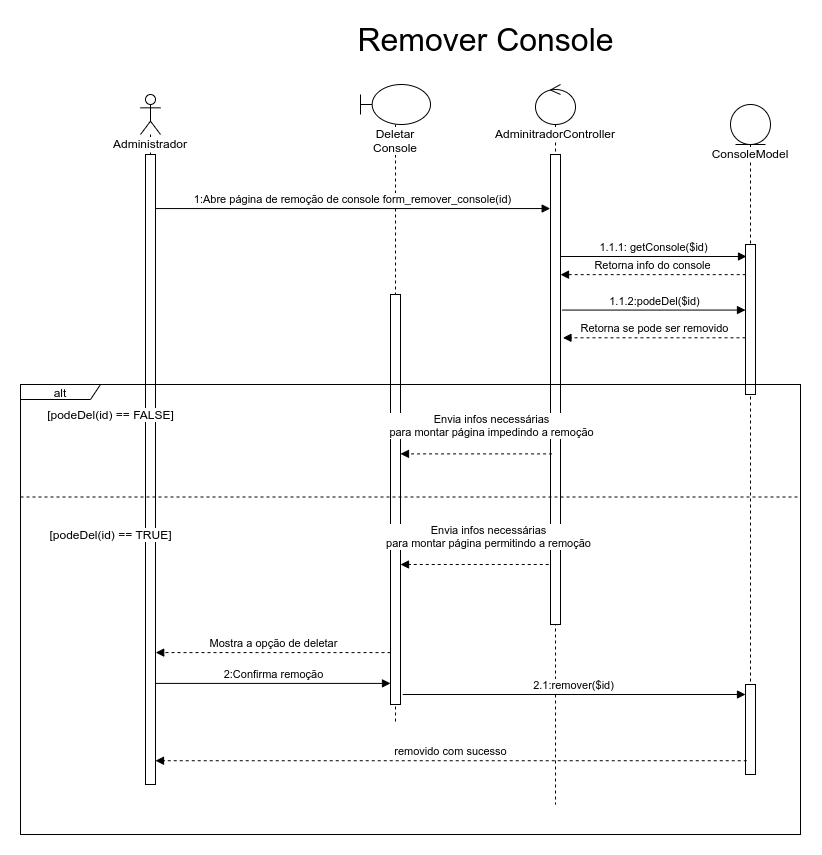

The diagram above was exported from draw.io. Its source (the exported page's mxGraphModel, read from the mxfile embedded in the PNG):
<mxGraphModel dx="868" dy="593" grid="1" gridSize="10" guides="1" tooltips="1" connect="1" arrows="1" fold="1" page="1" pageScale="1" pageWidth="850" pageHeight="1100" math="0" shadow="0">
  <root>
    <mxCell id="TcUxoh_8M38CVEYqvKDR-0" />
    <mxCell id="TcUxoh_8M38CVEYqvKDR-1" parent="TcUxoh_8M38CVEYqvKDR-0" />
    <mxCell id="oXVVa6AzDbfb0gK3cK66-0" value="alt" style="shape=umlFrame;whiteSpace=wrap;html=1;width=80;height=15;" parent="TcUxoh_8M38CVEYqvKDR-1" vertex="1">
      <mxGeometry x="40" y="400" width="780" height="450" as="geometry" />
    </mxCell>
    <mxCell id="CvUIZZbo-vGoB8ubcnG1-2" value="&lt;span style=&quot;background-color: rgb(255 , 255 , 255)&quot;&gt;Administrador&lt;/span&gt;" style="shape=umlLifeline;participant=umlActor;perimeter=lifelinePerimeter;whiteSpace=wrap;html=1;container=1;collapsible=0;recursiveResize=0;verticalAlign=top;spacingTop=36;outlineConnect=0;" parent="TcUxoh_8M38CVEYqvKDR-1" vertex="1">
      <mxGeometry x="160" y="110" width="20" height="690" as="geometry" />
    </mxCell>
    <mxCell id="CvUIZZbo-vGoB8ubcnG1-3" value="" style="html=1;points=[];perimeter=orthogonalPerimeter;fillColor=default;" parent="CvUIZZbo-vGoB8ubcnG1-2" vertex="1">
      <mxGeometry x="5" y="60" width="10" height="630" as="geometry" />
    </mxCell>
    <mxCell id="CvUIZZbo-vGoB8ubcnG1-4" value="&lt;span style=&quot;background-color: rgb(255 , 255 , 255)&quot;&gt;Deletar Console&lt;/span&gt;" style="shape=umlLifeline;participant=umlBoundary;perimeter=lifelinePerimeter;whiteSpace=wrap;html=1;container=1;collapsible=0;recursiveResize=0;verticalAlign=top;spacingTop=36;outlineConnect=0;" parent="TcUxoh_8M38CVEYqvKDR-1" vertex="1">
      <mxGeometry x="380" y="100" width="70" height="640" as="geometry" />
    </mxCell>
    <mxCell id="CvUIZZbo-vGoB8ubcnG1-6" value="" style="html=1;points=[];perimeter=orthogonalPerimeter;labelBackgroundColor=none;fontSize=12;fillColor=default;" parent="CvUIZZbo-vGoB8ubcnG1-4" vertex="1">
      <mxGeometry x="30" y="210" width="10" height="410" as="geometry" />
    </mxCell>
    <mxCell id="CvUIZZbo-vGoB8ubcnG1-7" value="&lt;span style=&quot;background-color: rgb(255 , 255 , 255)&quot;&gt;AdminitradorController&lt;/span&gt;" style="shape=umlLifeline;participant=umlControl;perimeter=lifelinePerimeter;whiteSpace=wrap;html=1;container=1;collapsible=0;recursiveResize=0;verticalAlign=top;spacingTop=36;outlineConnect=0;fillColor=default;" parent="TcUxoh_8M38CVEYqvKDR-1" vertex="1">
      <mxGeometry x="555" y="100" width="40" height="720" as="geometry" />
    </mxCell>
    <mxCell id="CvUIZZbo-vGoB8ubcnG1-8" value="" style="html=1;points=[];perimeter=orthogonalPerimeter;labelBackgroundColor=#FFFFFF;fillColor=default;" parent="CvUIZZbo-vGoB8ubcnG1-7" vertex="1">
      <mxGeometry x="15" y="70" width="10" height="470" as="geometry" />
    </mxCell>
    <mxCell id="CvUIZZbo-vGoB8ubcnG1-9" value="ConsoleModel" style="shape=umlLifeline;participant=umlEntity;perimeter=lifelinePerimeter;whiteSpace=wrap;html=1;container=1;collapsible=0;recursiveResize=0;verticalAlign=top;spacingTop=36;outlineConnect=0;labelBackgroundColor=#FFFFFF;fillColor=default;" parent="TcUxoh_8M38CVEYqvKDR-1" vertex="1">
      <mxGeometry x="750" y="120" width="40" height="620" as="geometry" />
    </mxCell>
    <mxCell id="CvUIZZbo-vGoB8ubcnG1-10" value="" style="html=1;points=[];perimeter=orthogonalPerimeter;labelBackgroundColor=#FFFFFF;fillColor=default;" parent="CvUIZZbo-vGoB8ubcnG1-9" vertex="1">
      <mxGeometry x="15" y="140" width="10" height="150" as="geometry" />
    </mxCell>
    <mxCell id="CvUIZZbo-vGoB8ubcnG1-13" value="1.1.1: getConsole($id)" style="html=1;verticalAlign=bottom;endArrow=block;rounded=0;entryX=0.1;entryY=0.08;entryDx=0;entryDy=0;entryPerimeter=0;" parent="TcUxoh_8M38CVEYqvKDR-1" source="CvUIZZbo-vGoB8ubcnG1-8" target="CvUIZZbo-vGoB8ubcnG1-10" edge="1">
      <mxGeometry width="80" relative="1" as="geometry">
        <mxPoint x="610" y="244" as="sourcePoint" />
        <mxPoint x="720" y="240" as="targetPoint" />
      </mxGeometry>
    </mxCell>
    <mxCell id="CvUIZZbo-vGoB8ubcnG1-14" value="Retorna info do console" style="html=1;verticalAlign=bottom;endArrow=block;rounded=0;dashed=1;exitX=0.021;exitY=0.201;exitDx=0;exitDy=0;exitPerimeter=0;" parent="TcUxoh_8M38CVEYqvKDR-1" source="CvUIZZbo-vGoB8ubcnG1-10" target="CvUIZZbo-vGoB8ubcnG1-8" edge="1">
      <mxGeometry width="80" relative="1" as="geometry">
        <mxPoint x="740" y="405" as="sourcePoint" />
        <mxPoint x="580" y="404.5899999999999" as="targetPoint" />
      </mxGeometry>
    </mxCell>
    <mxCell id="CvUIZZbo-vGoB8ubcnG1-15" value="&lt;span style=&quot;font-size: 32px&quot;&gt;Remover Console&lt;/span&gt;" style="text;html=1;align=center;verticalAlign=middle;resizable=0;points=[];autosize=1;strokeColor=none;fillColor=none;" parent="TcUxoh_8M38CVEYqvKDR-1" vertex="1">
      <mxGeometry x="370" y="40" width="270" height="30" as="geometry" />
    </mxCell>
    <mxCell id="CvUIZZbo-vGoB8ubcnG1-16" value="1:Abre página de remoção de console form_remover_console(id)" style="html=1;verticalAlign=bottom;endArrow=block;rounded=0;entryX=-0.031;entryY=0.115;entryDx=0;entryDy=0;entryPerimeter=0;" parent="TcUxoh_8M38CVEYqvKDR-1" source="CvUIZZbo-vGoB8ubcnG1-3" target="CvUIZZbo-vGoB8ubcnG1-8" edge="1">
      <mxGeometry width="80" relative="1" as="geometry">
        <mxPoint x="170" y="200" as="sourcePoint" />
        <mxPoint x="410" y="385.04999999999995" as="targetPoint" />
      </mxGeometry>
    </mxCell>
    <mxCell id="CvUIZZbo-vGoB8ubcnG1-17" value="Envia infos necessárias&lt;br&gt;para montar página impedindo a remoção" style="html=1;verticalAlign=bottom;endArrow=block;rounded=0;dashed=1;exitX=0.157;exitY=0.637;exitDx=0;exitDy=0;exitPerimeter=0;" parent="TcUxoh_8M38CVEYqvKDR-1" source="CvUIZZbo-vGoB8ubcnG1-8" target="CvUIZZbo-vGoB8ubcnG1-6" edge="1">
      <mxGeometry x="-0.1905" y="-12" width="80" relative="1" as="geometry">
        <mxPoint x="570" y="387" as="sourcePoint" />
        <mxPoint x="422.10000000000014" y="349.1999999999998" as="targetPoint" />
        <mxPoint as="offset" />
      </mxGeometry>
    </mxCell>
    <mxCell id="CvUIZZbo-vGoB8ubcnG1-21" value="1.1.2:podeDel($id)" style="html=1;verticalAlign=bottom;endArrow=block;rounded=0;exitX=1.176;exitY=0.331;exitDx=0;exitDy=0;exitPerimeter=0;" parent="TcUxoh_8M38CVEYqvKDR-1" source="CvUIZZbo-vGoB8ubcnG1-8" target="CvUIZZbo-vGoB8ubcnG1-10" edge="1">
      <mxGeometry width="80" relative="1" as="geometry">
        <mxPoint x="580" y="220" as="sourcePoint" />
        <mxPoint x="670" y="326" as="targetPoint" />
      </mxGeometry>
    </mxCell>
    <mxCell id="CvUIZZbo-vGoB8ubcnG1-22" value="Retorna se pode ser removido" style="html=1;verticalAlign=bottom;endArrow=block;rounded=0;dashed=1;entryX=1.245;entryY=0.39;entryDx=0;entryDy=0;entryPerimeter=0;" parent="TcUxoh_8M38CVEYqvKDR-1" source="CvUIZZbo-vGoB8ubcnG1-10" target="CvUIZZbo-vGoB8ubcnG1-8" edge="1">
      <mxGeometry width="80" relative="1" as="geometry">
        <mxPoint x="650" y="353" as="sourcePoint" />
        <mxPoint x="575" y="340" as="targetPoint" />
      </mxGeometry>
    </mxCell>
    <mxCell id="CvUIZZbo-vGoB8ubcnG1-11" value="" style="html=1;points=[];perimeter=orthogonalPerimeter;labelBackgroundColor=none;fontSize=12;fillColor=default;" parent="TcUxoh_8M38CVEYqvKDR-1" vertex="1">
      <mxGeometry x="765" y="700" width="10" height="90" as="geometry" />
    </mxCell>
    <mxCell id="CvUIZZbo-vGoB8ubcnG1-23" value="Mostra a opção de deletar" style="html=1;verticalAlign=bottom;endArrow=block;rounded=0;dashed=1;startArrow=none;entryX=1.021;entryY=0.742;entryDx=0;entryDy=0;entryPerimeter=0;" parent="TcUxoh_8M38CVEYqvKDR-1" edge="1">
      <mxGeometry width="80" relative="1" as="geometry">
        <mxPoint x="410" y="668.0999999999999" as="sourcePoint" />
        <mxPoint x="175.21000000000004" y="668.1000000000001" as="targetPoint" />
      </mxGeometry>
    </mxCell>
    <mxCell id="CvUIZZbo-vGoB8ubcnG1-25" value="2:Confirma remoção" style="html=1;verticalAlign=bottom;endArrow=block;rounded=0;exitX=0.952;exitY=0.798;exitDx=0;exitDy=0;exitPerimeter=0;" parent="TcUxoh_8M38CVEYqvKDR-1" edge="1">
      <mxGeometry width="80" relative="1" as="geometry">
        <mxPoint x="174.51999999999998" y="698.9000000000001" as="sourcePoint" />
        <mxPoint x="410" y="698.9000000000001" as="targetPoint" />
      </mxGeometry>
    </mxCell>
    <mxCell id="CvUIZZbo-vGoB8ubcnG1-26" value="2.1:remover($id)" style="html=1;verticalAlign=bottom;endArrow=block;rounded=0;exitX=0.952;exitY=0.798;exitDx=0;exitDy=0;exitPerimeter=0;" parent="TcUxoh_8M38CVEYqvKDR-1" target="CvUIZZbo-vGoB8ubcnG1-11" edge="1">
      <mxGeometry width="80" relative="1" as="geometry">
        <mxPoint x="422.2600000000002" y="710" as="sourcePoint" />
        <mxPoint x="657.74" y="710.0000000000001" as="targetPoint" />
      </mxGeometry>
    </mxCell>
    <mxCell id="CvUIZZbo-vGoB8ubcnG1-27" value="removido com sucesso" style="html=1;verticalAlign=bottom;endArrow=block;rounded=0;dashed=1;startArrow=none;exitX=0.124;exitY=0.847;exitDx=0;exitDy=0;exitPerimeter=0;" parent="TcUxoh_8M38CVEYqvKDR-1" source="CvUIZZbo-vGoB8ubcnG1-11" target="CvUIZZbo-vGoB8ubcnG1-3" edge="1">
      <mxGeometry width="80" relative="1" as="geometry">
        <mxPoint x="504.79" y="850.0000000000001" as="sourcePoint" />
        <mxPoint x="175" y="766.23" as="targetPoint" />
      </mxGeometry>
    </mxCell>
    <mxCell id="oXVVa6AzDbfb0gK3cK66-3" value="" style="swimlane;startSize=0;" parent="TcUxoh_8M38CVEYqvKDR-1" vertex="1">
      <mxGeometry x="40" y="400" width="780" height="450" as="geometry" />
    </mxCell>
    <mxCell id="oXVVa6AzDbfb0gK3cK66-5" value="&lt;span style=&quot;background-color: rgb(255 , 255 , 255)&quot;&gt;[podeDel(id) == FALSE]&lt;/span&gt;" style="text;html=1;align=center;verticalAlign=middle;resizable=0;points=[];autosize=1;strokeColor=none;fillColor=none;" parent="oXVVa6AzDbfb0gK3cK66-3" vertex="1">
      <mxGeometry x="20" y="20" width="140" height="20" as="geometry" />
    </mxCell>
    <mxCell id="oXVVa6AzDbfb0gK3cK66-7" value="Envia infos necessárias&lt;br&gt;para montar página permitindo a remoção" style="html=1;verticalAlign=bottom;endArrow=block;rounded=0;dashed=1;entryX=1.176;entryY=0.473;entryDx=0;entryDy=0;entryPerimeter=0;" parent="oXVVa6AzDbfb0gK3cK66-3" edge="1">
      <mxGeometry x="-0.1905" y="-12" width="80" relative="1" as="geometry">
        <mxPoint x="528.24" y="180.0000000000001" as="sourcePoint" />
        <mxPoint x="380.0000000000002" y="180.0000000000001" as="targetPoint" />
        <mxPoint as="offset" />
      </mxGeometry>
    </mxCell>
    <mxCell id="oXVVa6AzDbfb0gK3cK66-4" value="" style="endArrow=none;dashed=1;html=1;strokeWidth=1;rounded=0;exitX=0;exitY=0.25;exitDx=0;exitDy=0;entryX=1;entryY=0.25;entryDx=0;entryDy=0;" parent="TcUxoh_8M38CVEYqvKDR-1" source="oXVVa6AzDbfb0gK3cK66-3" target="oXVVa6AzDbfb0gK3cK66-3" edge="1">
      <mxGeometry width="50" height="50" relative="1" as="geometry">
        <mxPoint x="490" y="530" as="sourcePoint" />
        <mxPoint x="540" y="480" as="targetPoint" />
      </mxGeometry>
    </mxCell>
    <mxCell id="oXVVa6AzDbfb0gK3cK66-6" value="&lt;span style=&quot;background-color: rgb(255 , 255 , 255)&quot;&gt;[podeDel(id) == TRUE]&lt;/span&gt;" style="text;html=1;align=center;verticalAlign=middle;resizable=0;points=[];autosize=1;strokeColor=none;fillColor=none;" parent="TcUxoh_8M38CVEYqvKDR-1" vertex="1">
      <mxGeometry x="60" y="540" width="140" height="20" as="geometry" />
    </mxCell>
  </root>
</mxGraphModel>